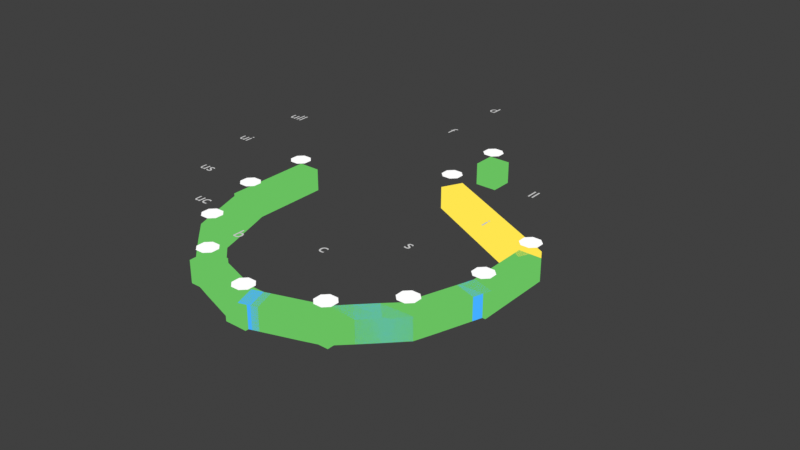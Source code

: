 # Source: Relations_03.blend  (saved by Blender 3.6.13; exported with 4.5.12 LTS)
import bpy
from mathutils import Matrix  # noqa: F401  (used for matrix-valued properties, if any)

bpy.ops.wm.read_factory_settings(use_empty=True)
scene = bpy.context.scene
scene.name = 'Scene'

# ---- collections
col_collection = bpy.data.collections.new('Collection'); scene.collection.children.link(col_collection)
col_conversions = bpy.data.collections.new('conversions'); scene.collection.children.link(col_conversions)
col_letters = bpy.data.collections.new('letters'); col_conversions.children.link(col_letters)
col_dots = bpy.data.collections.new('Dots'); col_conversions.children.link(col_dots)
col_graphs_1 = bpy.data.collections.new('Graphs 1'); col_conversions.children.link(col_graphs_1)
col_conversiosn_2 = bpy.data.collections.new('conversiosn 2'); scene.collection.children.link(col_conversiosn_2)
col_letters_001 = bpy.data.collections.new('letters.001'); col_conversiosn_2.children.link(col_letters_001)
col_dots_001 = bpy.data.collections.new('Dots.001'); col_conversiosn_2.children.link(col_dots_001)
col_graphs_001 = bpy.data.collections.new('Graphs.001'); col_conversiosn_2.children.link(col_graphs_001)

# ---- materials (node trees are filled in below, after node groups)
mat_blanc = bpy.data.materials.new('Blanc')
mat_blanc.alpha_threshold = 0.0
mat_blanc.use_transparent_shadow = False
mat_blanc.roughness = 0.5
mat_blanc.line_color = (0.0, 0.0, 0.0, 1.0)
mat_promotion = bpy.data.materials.new('promotion')
mat_promotion.use_transparent_shadow = False
mat_lossless = bpy.data.materials.new('Lossless')
mat_lossless.use_transparent_shadow = False
mat_lossy = bpy.data.materials.new('Lossy')
mat_lossy.use_transparent_shadow = False

# ---- material node trees
mat_blanc.use_nodes = True; mat_blanc.node_tree.nodes.clear()
_N = mat_blanc.node_tree.nodes; _L = mat_blanc.node_tree.links
n0 = _N.new('ShaderNodeOutputMaterial'); n0.name = 'Material Output'; n0.location = (300, 300)
n1 = _N.new('ShaderNodeRGB'); n1.name = 'RGB'; n1.location = (110, 299)
n1.outputs[0].default_value = (1.0, 1.0, 1.0, 1.0)
_L.new(n1.outputs[0], n0.inputs[0])
n0.is_active_output = True
mat_promotion.use_nodes = True; mat_promotion.node_tree.nodes.clear()
_N = mat_promotion.node_tree.nodes; _L = mat_promotion.node_tree.links
n0 = _N.new('ShaderNodeOutputMaterial'); n0.name = 'Material Output'; n0.location = (300, 300)
n1 = _N.new('ShaderNodeRGB'); n1.name = 'RGB'; n1.location = (58, 312)
n1.outputs[0].default_value = (0.05774, 0.4253, 1.0, 1.0)
_L.new(n1.outputs[0], n0.inputs[0])
n0.is_active_output = True
mat_lossless.use_nodes = True; mat_lossless.node_tree.nodes.clear()
_N = mat_lossless.node_tree.nodes; _L = mat_lossless.node_tree.links
n0 = _N.new('ShaderNodeOutputMaterial'); n0.name = 'Material Output'; n0.location = (300, 300)
n1 = _N.new('ShaderNodeRGB'); n1.name = 'RGB'; n1.location = (83, 311)
n1.outputs[0].default_value = (0.1385, 0.5303, 0.1149, 1.0)
_L.new(n1.outputs[0], n0.inputs[0])
n0.is_active_output = True
mat_lossy.use_nodes = True; mat_lossy.node_tree.nodes.clear()
_N = mat_lossy.node_tree.nodes; _L = mat_lossy.node_tree.links
n0 = _N.new('ShaderNodeOutputMaterial'); n0.name = 'Material Output'; n0.location = (300, 300)
n1 = _N.new('ShaderNodeRGB'); n1.name = 'RGB'; n1.location = (58, 312)
n1.outputs[0].default_value = (1.0, 0.7911, 0.07814, 1.0)
_L.new(n1.outputs[0], n0.inputs[0])
n0.is_active_output = True

# ---- world
world_world = bpy.data.worlds.new('World'); scene.world = world_world
world_world.use_nodes = True; world_world.node_tree.nodes.clear()
_N = world_world.node_tree.nodes; _L = world_world.node_tree.links
n0 = _N.new('ShaderNodeOutputWorld'); n0.name = 'World Output'; n0.location = (300, 300)
n1 = _N.new('ShaderNodeBackground'); n1.name = 'Background'; n1.location = (10, 300)
n1.inputs[0].default_value = (0.05088, 0.05088, 0.05088, 1.0)
_L.new(n1.outputs[0], n0.inputs[0])
n0.is_active_output = True
world_world.color = (0.05088, 0.05088, 0.05088)
world_world.use_sun_shadow = False
world_world.sun_shadow_jitter_overblur = 0.0

# ---- meshes
me_plane = bpy.data.meshes.new('Plane')
me_plane.from_pydata([(1.021, 2.086, 0.0), (10.15, 1.74, 0.0), (10.21, 7.542, 0.0), (1.356, 7.709, 0.0), (6.357, 7.851, 0.0), (7.213, 6.253, 0.0), (6.416, 3.806, 0.0), (4.185, 3.881, 0.0), (3.314, 6.395, 0.0), (4.712, 7.952, 0.0), (6.658, 5.935, 0.0), (7.047, 2.959, 0.0), (6.128, 2.262, 0.0), (4.278, 2.337, 0.0), (3.582, 3.534, 0.0), (4.842, 5.931, 0.0), (4.74, 6.766, 0.0), (5.374, 6.351, 0.0), (5.346, 3.37, 0.0), (3.928, 2.986, 0.0), (1.971, 3.919, 0.0), (2.344, 6.955, 0.0), (4.967, 9.589, 0.0), (5.233, 0.3888, 0.0), (9.397, 5.998, 0.0), (9.459, 4.07, 0.0), (7.656, 2.624, 0.0), (7.078, 6.706, 0.0), (1.618, 5.802, 0.0), (6.801, 4.936, 0.0), (5.35, 4.932, 0.0)], [(0, 3), (23, 0), (2, 1), (22, 2), (4, 5), (5, 6), (6, 7), (7, 8), (8, 9), (4, 9), (10, 11), (11, 12), (12, 13), (13, 14), (14, 15), (10, 15), (16, 17), (17, 18), (18, 19), (19, 20), (28, 21), (16, 21), (3, 22), (1, 23), (24, 25), (25, 26), (26, 18), (24, 27), (17, 27), (20, 28), (29, 30)], [])
_uv = me_plane.uv_layers.new(name='UVMap')
_uv.uv.foreach_set('vector', [])
me_plane.update()
me_plane_001 = bpy.data.meshes.new('Plane.001')
me_plane_001.from_pydata([(-0.09242, -0.2093, 0.0), (-0.2093, -0.09242, 0.0), (0.2093, -0.09242, 0.0), (0.09242, -0.2093, 0.0), (-0.09242, 0.2093, 0.0), (-0.2093, 0.09242, 0.0), (0.09242, 0.2093, 0.0), (0.2093, 0.09242, 0.0)], [], [(1, 0, 3, 2, 7, 6, 4, 5)])
_uv = me_plane_001.uv_layers.new(name='UVMap')
_uv.uv.foreach_set('vector', [0.0, 0.2793, 0.2793, 0.0, 0.7207, 0.0, 1.0, 0.2793, 1.0, 0.7207, 0.7207, 1.0, 0.2793, 1.0, 0.0, 0.7207])
me_plane_001.materials.append(mat_blanc)
me_plane_001.update()
me_plane_003 = bpy.data.meshes.new('Plane.003')
me_plane_003.from_pydata([(-0.3361, -2.64, 0.0), (-1.351, -0.6912, 0.0), (-1.328, -1.663, 0.0), (0.686, 0.3211, 0.0), (0.6722, -0.7072, 0.0), (1.371, -0.6972, 0.0), (0.6762, -1.68, 0.0), (-0.3062, 3.261, 0.0), (-0.3447, 4.361, 0.0)], [(3, 5), (3, 4), (3, 1), (3, 2), (0, 3), (5, 6), (7, 8)], [])
_uv = me_plane_003.uv_layers.new(name='UVMap')
_uv.uv.foreach_set('vector', [])
me_plane_003.materials.append(mat_promotion)
me_plane_003.update()
me_plane_004 = bpy.data.meshes.new('Plane.004')
me_plane_004.from_pydata([(-0.009984, -3.25, 0.0), (-1.002, -2.273, 0.0), (1.002, -2.29, 0.0), (-1.025, -1.301, 0.0), (0.9984, -1.317, 0.0), (-1.008, -0.299, 0.0), (1.012, -0.289, 0.0), (-0.9984, 0.7181, 0.0), (0.9971, 0.6994, 0.0), (-0.9784, 1.723, 0.0), (0.9834, 1.713, 0.0), (0.01997, 2.651, 0.0), (-0.01854, 3.751, 0.0), (0.004992, 4.623, 0.0), (-1.002, -2.273, 0.0), (-1.025, -1.301, 0.0), (-1.008, -0.299, 0.0), (-0.9984, 0.7181, 0.0), (0.9984, -1.317, 0.0), (1.012, -0.289, 0.0), (0.9971, 0.6994, 0.0), (0.9834, 1.713, 0.0), (1.002, -2.29, 0.0), (0.9984, -1.317, 0.0), (1.012, -0.289, 0.0), (0.9971, 0.6994, 0.0), (-1.025, -1.301, 0.0), (-1.008, -0.299, 0.0), (-0.9984, 0.7181, 0.0), (-0.9784, 1.723, 0.0)], [(0, 1), (2, 0), (1, 3), (4, 2), (3, 5), (6, 4), (5, 7), (8, 6), (7, 9), (10, 8), (11, 12), (12, 13), (17, 21), (16, 20), (15, 19), (14, 18), (25, 29), (24, 28), (23, 27), (22, 26)], [])
_uv = me_plane_004.uv_layers.new(name='UVMap')
_uv.uv.foreach_set('vector', [])
me_plane_004.materials.append(mat_lossless)
me_plane_004.update()
me_plane_005 = bpy.data.meshes.new('Plane.005')
me_plane_005.from_pydata([(-0.2047, 2.666, 0.0), (0.7725, 0.7143, 0.0), (-0.2047, 2.666, 0.0), (-1.223, 0.7331, 0.0), (-0.2047, 2.666, 0.0), (0.7588, 1.728, 0.0), (-0.2047, 2.666, 0.0), (-1.203, 1.738, 0.0)], [(7, 6), (5, 4), (3, 2), (1, 0)], [])
_uv = me_plane_005.uv_layers.new(name='UVMap')
_uv.uv.foreach_set('vector', [])
me_plane_005.materials.append(mat_lossy)
me_plane_005.update()
me_plane_007 = bpy.data.meshes.new('Plane.007')
me_plane_007.from_pydata([(2.318, 3.542, 0.0), (3.335, -1.527, 0.0), (2.326, -3.46, 0.0), (3.339, -2.499, 0.0), (2.318, 3.542, 0.0), (3.335, -1.527, 0.0), (2.318, 3.542, 0.0), (3.339, -2.499, 0.0), (2.318, 3.542, 0.0), (2.326, -3.46, 0.0), (2.318, 3.542, 0.0), (1.334, -2.483, 0.0), (1.311, -1.511, 0.0)], [(5, 6), (7, 8), (9, 10), (12, 4), (11, 0)], [])
_uv = me_plane_007.uv_layers.new(name='UVMap')
_uv.uv.foreach_set('vector', [])
me_plane_007.materials.append(mat_lossless)
me_plane_007.update()
me_plane_012 = bpy.data.meshes.new('Plane.012')
me_plane_012.from_pydata([(-0.09242, -0.2093, 0.0), (-0.2093, -0.09242, 0.0), (0.2093, -0.09242, 0.0), (0.09242, -0.2093, 0.0), (-0.09242, 0.2093, 0.0), (-0.2093, 0.09242, 0.0), (0.09242, 0.2093, 0.0), (0.2093, 0.09242, 0.0)], [], [(1, 0, 3, 2, 7, 6, 4, 5)])
_uv = me_plane_012.uv_layers.new(name='UVMap')
_uv.uv.foreach_set('vector', [0.0, 0.2793, 0.2793, 0.0, 0.7207, 0.0, 1.0, 0.2793, 1.0, 0.7207, 0.7207, 1.0, 0.2793, 1.0, 0.0, 0.7207])
me_plane_012.materials.append(mat_blanc)
me_plane_012.update()
me_plane_013 = bpy.data.meshes.new('Plane.013')
me_plane_013.from_pydata([(-0.09242, -0.2093, 0.0), (-0.2093, -0.09242, 0.0), (0.2093, -0.09242, 0.0), (0.09242, -0.2093, 0.0), (-0.09242, 0.2093, 0.0), (-0.2093, 0.09242, 0.0), (0.09242, 0.2093, 0.0), (0.2093, 0.09242, 0.0)], [], [(1, 0, 3, 2, 7, 6, 4, 5)])
_uv = me_plane_013.uv_layers.new(name='UVMap')
_uv.uv.foreach_set('vector', [0.0, 0.2793, 0.2793, 0.0, 0.7207, 0.0, 1.0, 0.2793, 1.0, 0.7207, 0.7207, 1.0, 0.2793, 1.0, 0.0, 0.7207])
me_plane_013.materials.append(mat_blanc)
me_plane_013.update()
me_plane_014 = bpy.data.meshes.new('Plane.014')
me_plane_014.from_pydata([(-0.09242, -0.2093, 0.0), (-0.2093, -0.09242, 0.0), (0.2093, -0.09242, 0.0), (0.09242, -0.2093, 0.0), (-0.09242, 0.2093, 0.0), (-0.2093, 0.09242, 0.0), (0.09242, 0.2093, 0.0), (0.2093, 0.09242, 0.0)], [], [(1, 0, 3, 2, 7, 6, 4, 5)])
_uv = me_plane_014.uv_layers.new(name='UVMap')
_uv.uv.foreach_set('vector', [0.0, 0.2793, 0.2793, 0.0, 0.7207, 0.0, 1.0, 0.2793, 1.0, 0.7207, 0.7207, 1.0, 0.2793, 1.0, 0.0, 0.7207])
me_plane_014.materials.append(mat_blanc)
me_plane_014.update()
me_plane_010 = bpy.data.meshes.new('Plane.010')
me_plane_010.from_pydata([(0.0, 6.0, 0.0), (3.0, 4.5, 0.0), (0.0, 6.0, 0.0), (-3.0, 4.5, 0.0)], [(3, 2), (1, 0)], [])
me_plane_010.materials.append(mat_lossy)
me_plane_010.update()
me_plane_009 = bpy.data.meshes.new('Plane.009')
me_plane_009.from_pydata([(0.0, 0.0, 0.0), (-1.5, 0.5, 0.0), (1.5, 0.5, 0.0), (-3.0, 3.0, 0.0), (3.0, 3.0, 0.0), (-3.0, 4.5, 0.0), (3.0, 4.5, 0.0), (0.0, 6.0, 0.0), (0.0, 7.0, 0.0), (0.0, 8.0, 0.0), (-1.5, 0.5, 0.0), (-3.0, 3.0, 0.0), (3.0, 3.0, 0.0), (1.5, 0.5, 0.0), (-3.0, 3.0, 0.0), (-3.0, 4.5, 0.0), (0.0, 7.0, 0.0), (-3.0, 3.0, 0.0), (-3.0, 3.0, 0.0), (-3.0, 3.0, 0.0), (0.0, 7.0, 0.0), (0.0, 7.0, 0.0), (0.0, 7.0, 0.0), (3.0, 3.0, 0.0), (0.0, 7.0, 0.0), (0.0, 6.0, 0.0), (0.0, 0.0, 0.0), (1.5, 0.5, 0.0), (1.5, 0.5, 0.0), (0.0, 6.0, 0.0), (0.0, 0.0, 0.0), (0.0, 6.0, 0.0), (-1.5, 0.5, 0.0), (1.5, 0.5, 0.0), (-3.0, 3.0, 0.0), (1.5, 0.5, 0.0), (-3.0, 4.5, 0.0), (3.0, 3.0, 0.0), (-1.5, 0.5, 0.0), (3.0, 4.5, 0.0), (-1.5, 0.5, 0.0), (-2.5, 1.5, 0.0), (2.5, 1.5, 0.0), (2.5, 1.5, 0.0), (-3.0, 3.0, 0.0), (-2.5, 1.5, 0.0), (3.0, 3.0, 0.0), (1.5, 0.5, 0.0), (-2.5, 1.5, 0.0), (-1.5, 0.5, 0.0), (2.5, 1.5, 0.0)], [(0, 1), (2, 0), (41, 3), (42, 2), (3, 5), (6, 4), (7, 16), (8, 9), (17, 20), (18, 21), (19, 22), (23, 24), (28, 29), (30, 31), (32, 25), (33, 34), (35, 36), (38, 37), (40, 39), (1, 41), (4, 42), (43, 44), (45, 46), (47, 48), (49, 50)], [])
me_plane_009.materials.append(mat_lossless)
me_plane_009.update()
me_plane_015 = bpy.data.meshes.new('Plane.015')
me_plane_015.from_pydata([(0.0, 0.0, 0.0), (-1.5, 0.5, 0.0), (-3.0, 3.0, 0.0), (3.0, 3.0, 0.0), (-3.0, 4.5, 0.0), (3.0, 4.5, 0.0), (0.0, 7.5, 0.0), (-1.5, 0.5, 0.0), (-3.0, 3.0, 0.0), (3.0, 3.0, 0.0), (1.5, 0.5, 0.0), (-3.0, 3.0, 0.0), (-3.0, 4.5, 0.0), (-3.0, 3.0, 0.0), (-3.0, 3.0, 0.0), (-3.0, 3.0, 0.0), (0.0, 7.5, 0.0), (0.0, 7.5, 0.0), (0.0, 7.5, 0.0), (3.0, 3.0, 0.0), (0.0, 7.5, 0.0), (0.0, 6.0, 0.0), (0.0, 0.0, 0.0), (1.5, 0.5, 0.0), (-2.5, 1.5, 0.0), (-2.5, 1.5, 0.0), (0.0, 0.0, 0.0), (0.0, 6.0, 0.0), (0.0, 6.0, 0.0), (-2.5, 1.5, 0.0), (1.5, 0.5, 0.0), (-2.5, 1.5, 0.0), (2.5, 1.5, 0.0), (-3.0, 3.0, 0.0), (2.5, 1.5, 0.0), (2.5, 1.5, 0.0)], [(0, 1), (31, 2), (2, 4), (5, 3), (13, 16), (14, 17), (15, 18), (19, 20), (24, 28), (26, 27), (25, 21), (28, 34), (30, 29), (1, 31), (32, 33), (21, 35)], [])
me_plane_015.materials.append(mat_lossless)
me_plane_015.update()
me_plane_016 = bpy.data.meshes.new('Plane.016')
me_plane_016.from_pydata([(0.0, 0.0, 0.0), (1.5, 0.5, 0.0), (3.0, 3.0, 0.0), (2.5, 1.5, 0.0), (-1.5, 0.5, 0.0), (2.5, 1.5, 0.0), (-2.5, 1.5, 0.0), (3.0, 3.0, 0.0), (0.0, 6.0, 0.0), (0.0, 7.5, 0.0)], [(1, 0), (4, 5), (3, 2), (1, 3), (6, 7), (8, 9)], [])
me_plane_016.materials.append(mat_promotion)
me_plane_016.update()

# ---- curves / text
txt_text = bpy.data.curves.new('Text', 'FONT')
txt_text.dimensions = '2D'
txt_text.body = 't'
txt_text_001 = bpy.data.curves.new('Text.001', 'FONT')
txt_text_001.dimensions = '2D'
txt_text_001.body = 'r'
txt_text_002 = bpy.data.curves.new('Text.002', 'FONT')
txt_text_002.dimensions = '2D'
txt_text_002.body = 's'
txt_text_003 = bpy.data.curves.new('Text.003', 'FONT')
txt_text_003.dimensions = '2D'
txt_text_003.body = 'a'
txt_text_004 = bpy.data.curves.new('Text.004', 'FONT')
txt_text_004.dimensions = '2D'
txt_text_004.body = 'op'
txt_text_005 = bpy.data.curves.new('Text.005', 'FONT')
txt_text_005.dimensions = '2D'
txt_text_005.body = 'ot'
txt_text_006 = bpy.data.curves.new('Text.006', 'FONT')
txt_text_006.dimensions = '2D'
txt_text_006.body = 'R'
txt_text_007 = bpy.data.curves.new('Text.007', 'FONT')
txt_text_007.dimensions = '2D'
txt_text_007.body = 'e'
txt_text_008 = bpy.data.curves.new('Text.008', 'FONT')
txt_text_008.dimensions = '2D'
txt_text_008.body = 'b'
txt_text_008.align_x = 'CENTER'
txt_text_009 = bpy.data.curves.new('Text.009', 'FONT')
txt_text_009.dimensions = '2D'
txt_text_009.body = 'uc'
txt_text_009.align_x = 'CENTER'
txt_text_010 = bpy.data.curves.new('Text.010', 'FONT')
txt_text_010.dimensions = '2D'
txt_text_010.body = 'us'
txt_text_010.align_x = 'CENTER'
txt_text_011 = bpy.data.curves.new('Text.011', 'FONT')
txt_text_011.dimensions = '2D'
txt_text_011.body = 'ui'
txt_text_011.align_x = 'CENTER'
txt_text_012 = bpy.data.curves.new('Text.012', 'FONT')
txt_text_012.dimensions = '2D'
txt_text_012.body = 'ul'
txt_text_012.align_x = 'CENTER'
txt_text_013 = bpy.data.curves.new('Text.013', 'FONT')
txt_text_013.dimensions = '2D'
txt_text_013.body = 'ull'
txt_text_013.align_x = 'CENTER'
txt_text_014 = bpy.data.curves.new('Text.014', 'FONT')
txt_text_014.dimensions = '2D'
txt_text_014.body = 'c'
txt_text_014.align_x = 'CENTER'
txt_text_015 = bpy.data.curves.new('Text.015', 'FONT')
txt_text_015.dimensions = '2D'
txt_text_015.body = 's'
txt_text_015.align_x = 'CENTER'
txt_text_016 = bpy.data.curves.new('Text.016', 'FONT')
txt_text_016.dimensions = '2D'
txt_text_016.body = 'i'
txt_text_016.align_x = 'CENTER'
txt_text_017 = bpy.data.curves.new('Text.017', 'FONT')
txt_text_017.dimensions = '2D'
txt_text_017.body = 'l'
txt_text_017.align_x = 'CENTER'
txt_text_018 = bpy.data.curves.new('Text.018', 'FONT')
txt_text_018.dimensions = '2D'
txt_text_018.body = 'll'
txt_text_018.align_x = 'CENTER'
txt_text_019 = bpy.data.curves.new('Text.019', 'FONT')
txt_text_019.dimensions = '2D'
txt_text_019.body = 'f'
txt_text_019.align_x = 'CENTER'
txt_text_020 = bpy.data.curves.new('Text.020', 'FONT')
txt_text_020.dimensions = '2D'
txt_text_020.body = 'd'
txt_text_020.align_x = 'CENTER'
txt_text_021 = bpy.data.curves.new('Text.021', 'FONT')
txt_text_021.dimensions = '2D'
txt_text_021.body = 'ld'
txt_text_021.align_x = 'CENTER'
txt_text_022 = bpy.data.curves.new('Text.022', 'FONT')
txt_text_022.dimensions = '2D'
txt_text_022.body = 'b'
txt_text_022.align_x = 'CENTER'
txt_text_023 = bpy.data.curves.new('Text.023', 'FONT')
txt_text_023.dimensions = '2D'
txt_text_023.body = 'uc'
txt_text_023.align_x = 'CENTER'
txt_text_025 = bpy.data.curves.new('Text.025', 'FONT')
txt_text_025.dimensions = '2D'
txt_text_025.body = 'ui'
txt_text_025.align_x = 'CENTER'
txt_text_027 = bpy.data.curves.new('Text.027', 'FONT')
txt_text_027.dimensions = '2D'
txt_text_027.body = 'ull'
txt_text_027.align_x = 'CENTER'
txt_text_028 = bpy.data.curves.new('Text.028', 'FONT')
txt_text_028.dimensions = '2D'
txt_text_028.body = 'c'
txt_text_028.align_x = 'CENTER'
txt_text_030 = bpy.data.curves.new('Text.030', 'FONT')
txt_text_030.dimensions = '2D'
txt_text_030.body = 'i'
txt_text_030.align_x = 'CENTER'
txt_text_032 = bpy.data.curves.new('Text.032', 'FONT')
txt_text_032.dimensions = '2D'
txt_text_032.body = 'll'
txt_text_032.align_x = 'CENTER'
txt_text_033 = bpy.data.curves.new('Text.033', 'FONT')
txt_text_033.dimensions = '2D'
txt_text_033.body = 'f'
txt_text_033.align_x = 'CENTER'
txt_text_034 = bpy.data.curves.new('Text.034', 'FONT')
txt_text_034.dimensions = '2D'
txt_text_034.body = 'd'
txt_text_034.align_x = 'CENTER'
txt_text_036 = bpy.data.curves.new('Text.036', 'FONT')
txt_text_036.dimensions = '2D'
txt_text_036.body = 's'
txt_text_036.align_x = 'CENTER'
txt_text_037 = bpy.data.curves.new('Text.037', 'FONT')
txt_text_037.dimensions = '2D'
txt_text_037.body = 'us'
txt_text_037.align_x = 'CENTER'

# ---- objects
ob_plane = bpy.data.objects.new('Plane', me_plane)
ob_text = bpy.data.objects.new('Text', txt_text)
ob_text_001 = bpy.data.objects.new('Text.001', txt_text_001)
ob_text_002 = bpy.data.objects.new('Text.002', txt_text_002)
ob_text_003 = bpy.data.objects.new('Text.003', txt_text_003)
ob_text_004 = bpy.data.objects.new('Text.004', txt_text_004)
ob_text_005 = bpy.data.objects.new('Text.005', txt_text_005)
ob_text_006 = bpy.data.objects.new('Text.006', txt_text_006)
ob_text_007 = bpy.data.objects.new('Text.007', txt_text_007)
ob_text_008 = bpy.data.objects.new('Text.008', txt_text_008)
ob_text_009 = bpy.data.objects.new('Text.009', txt_text_009)
ob_text_010 = bpy.data.objects.new('Text.010', txt_text_010)
ob_text_011 = bpy.data.objects.new('Text.011', txt_text_011)
ob_text_012 = bpy.data.objects.new('Text.012', txt_text_012)
ob_text_013 = bpy.data.objects.new('Text.013', txt_text_013)
ob_text_014 = bpy.data.objects.new('Text.014', txt_text_014)
ob_text_015 = bpy.data.objects.new('Text.015', txt_text_015)
ob_text_016 = bpy.data.objects.new('Text.016', txt_text_016)
ob_text_017 = bpy.data.objects.new('Text.017', txt_text_017)
ob_text_018 = bpy.data.objects.new('Text.018', txt_text_018)
ob_text_019 = bpy.data.objects.new('Text.019', txt_text_019)
ob_text_020 = bpy.data.objects.new('Text.020', txt_text_020)
ob_text_021 = bpy.data.objects.new('Text.021', txt_text_021)
ob_plane_001 = bpy.data.objects.new('Plane.001', me_plane_001)
ob_plane_002 = bpy.data.objects.new('Plane.002', me_plane_001)
ob_plane_003 = bpy.data.objects.new('Plane.003', me_plane_001)
ob_plane_004 = bpy.data.objects.new('Plane.004', me_plane_001)
ob_plane_005 = bpy.data.objects.new('Plane.005', me_plane_001)
ob_plane_006 = bpy.data.objects.new('Plane.006', me_plane_001)
ob_plane_007 = bpy.data.objects.new('Plane.007', me_plane_001)
ob_plane_008 = bpy.data.objects.new('Plane.008', me_plane_001)
ob_plane_009 = bpy.data.objects.new('Plane.009', me_plane_001)
ob_plane_010 = bpy.data.objects.new('Plane.010', me_plane_001)
ob_plane_011 = bpy.data.objects.new('Plane.011', me_plane_001)
ob_plane_012 = bpy.data.objects.new('Plane.012', me_plane_001)
ob_plane_013 = bpy.data.objects.new('Plane.013', me_plane_001)
ob_plane_014 = bpy.data.objects.new('Plane.014', me_plane_001)
ob_promotion = bpy.data.objects.new('promotion', me_plane_003)
ob_lossless_same_domain = bpy.data.objects.new('lossless-same-domain', me_plane_004)
ob_lossless_cross_domain = bpy.data.objects.new('lossless-cross-domain', me_plane_005)
ob_loss_cross_domain = bpy.data.objects.new('loss-cross-domain', me_plane_007)
ob_text_022 = bpy.data.objects.new('Text.022', txt_text_022)
ob_text_023 = bpy.data.objects.new('Text.023', txt_text_023)
ob_text_025 = bpy.data.objects.new('Text.025', txt_text_025)
ob_text_027 = bpy.data.objects.new('Text.027', txt_text_027)
ob_text_028 = bpy.data.objects.new('Text.028', txt_text_028)
ob_text_030 = bpy.data.objects.new('Text.030', txt_text_030)
ob_text_032 = bpy.data.objects.new('Text.032', txt_text_032)
ob_text_033 = bpy.data.objects.new('Text.033', txt_text_033)
ob_text_034 = bpy.data.objects.new('Text.034', txt_text_034)
ob_text_024 = bpy.data.objects.new('Text.024', txt_text_036)
ob_text_026 = bpy.data.objects.new('Text.026', txt_text_037)
ob_plane_015 = bpy.data.objects.new('Plane.015', me_plane_012)
ob_plane_017 = bpy.data.objects.new('Plane.017', me_plane_012)
ob_plane_018 = bpy.data.objects.new('Plane.018', me_plane_012)
ob_plane_020 = bpy.data.objects.new('Plane.020', me_plane_012)
ob_plane_022 = bpy.data.objects.new('Plane.022', me_plane_012)
ob_plane_024 = bpy.data.objects.new('Plane.024', me_plane_012)
ob_plane_025 = bpy.data.objects.new('Plane.025', me_plane_012)
ob_plane_026 = bpy.data.objects.new('Plane.026', me_plane_012)
ob_plane_027 = bpy.data.objects.new('Plane.027', me_plane_012)
ob_plane_016 = bpy.data.objects.new('Plane.016', me_plane_013)
ob_plane_019 = bpy.data.objects.new('Plane.019', me_plane_014)
ob_lossless_cross_domain_001 = bpy.data.objects.new('lossless-cross-domain.001', me_plane_010)
ob_lossless_same_domain_001 = bpy.data.objects.new('lossless-same-domain.001', me_plane_009)
ob_lossless_same_domain_002 = bpy.data.objects.new('lossless-same-domain.002', me_plane_015)
ob_promotion_1 = bpy.data.objects.new('Promotion', me_plane_016)

# ---- transforms, parenting, visibility, modifiers, constraints
ob_plane.location = (0.5623, 0.4948, 0.0)
_m = ob_plane.modifiers.new('Skin', 'SKIN')
ob_text.location = (5.718, 3.054, 0.0)
ob_text_001.location = (5.813, 7.49, 0.0)
ob_text_002.location = (3.259, 5.507, 0.0)
ob_text_003.location = (8.081, 4.984, 0.0)
ob_text_004.location = (6.035, 5.73, 0.0)
ob_text_005.location = (6.019, 4.667, 0.0)
ob_text_006.location = (3.957, 8.283, 0.0)
ob_text_007.location = (5.137, 4.983, 0.0)
ob_text_008.location = (-6.988, -0.1089, 1.485)
ob_text_008.scale = (0.3643, 0.3643, 0.3643)
ob_text_009.location = (-8.021, 0.8916, 1.485)
ob_text_009.scale = (0.3643, 0.3643, 0.3643)
ob_text_010.location = (-8.051, 1.884, 1.485)
ob_text_010.scale = (0.3643, 0.3643, 0.3643)
ob_text_011.location = (-8.034, 2.889, 1.485)
ob_text_011.scale = (0.3643, 0.3643, 0.3643)
ob_text_012.location = (-8.047, 3.878, 1.485)
ob_text_012.scale = (0.3643, 0.3643, 0.3643)
ob_text_013.location = (-8.017, 4.862, 1.485)
ob_text_013.scale = (0.3643, 0.3643, 0.3643)
ob_text_014.location = (-6.039, 0.8916, 1.485)
ob_text_014.scale = (0.3643, 0.3643, 0.3643)
ob_text_015.location = (-6.019, 1.875, 1.485)
ob_text_015.scale = (0.3643, 0.3643, 0.3643)
ob_text_016.location = (-6.037, 2.874, 1.485)
ob_text_016.scale = (0.3643, 0.3643, 0.3643)
ob_text_017.location = (-6.035, 3.863, 1.485)
ob_text_017.scale = (0.3643, 0.3643, 0.3643)
ob_text_018.location = (-6.036, 4.841, 1.485)
ob_text_018.scale = (0.3643, 0.3643, 0.3643)
ob_text_019.location = (-7.028, 5.85, 1.485)
ob_text_019.scale = (0.3643, 0.3643, 0.3643)
ob_text_020.location = (-7.028, 6.868, 1.485)
ob_text_020.scale = (0.3643, 0.3643, 0.3643)
ob_text_021.location = (-7.01, 7.816, 1.485)
ob_text_021.scale = (0.3643, 0.3643, 0.3643)
ob_plane_001.location = (-8.016, 2.965, 1.386)
ob_plane_002.location = (-8.016, 1.965, 1.386)
ob_plane_003.location = (-8.016, 0.9645, 1.386)
ob_plane_004.location = (-6.016, 0.9645, 1.386)
ob_plane_005.location = (-6.016, 1.965, 1.386)
ob_plane_006.location = (-6.016, 2.965, 1.386)
ob_plane_007.location = (-6.016, 3.965, 1.386)
ob_plane_008.location = (-6.016, 4.965, 1.386)
ob_plane_009.location = (-8.016, 3.965, 1.386)
ob_plane_010.location = (-8.016, 4.965, 1.386)
ob_plane_011.location = (-7.016, -0.03549, 1.386)
ob_plane_012.location = (-7.016, 5.965, 1.386)
ob_plane_013.location = (-7.016, 6.965, 1.386)
ob_plane_014.location = (-7.016, 7.965, 1.386)
ob_promotion.location = (-6.702, 2.629, 0.0)
_m = ob_promotion.modifiers.new('Skin', 'SKIN')
ob_lossless_same_domain.location = (-7.029, 3.239, 0.0)
_m = ob_lossless_same_domain.modifiers.new('Skin', 'SKIN')
ob_lossless_cross_domain.location = (-6.804, 3.224, 0.0)
_m = ob_lossless_cross_domain.modifiers.new('Skin', 'SKIN')
ob_loss_cross_domain.location = (-9.365, 3.449, 0.0)
_m = ob_loss_cross_domain.modifiers.new('Skin', 'SKIN')
ob_text_022.location = (0.02637, -0.2352, 2.97)
ob_text_022.scale = (0.7285, 0.7285, 0.7285)
ob_text_023.location = (-2.999, 0.8129, 2.97)
ob_text_023.scale = (0.7285, 0.7285, 0.7285)
ob_text_025.location = (-6.061, 5.794, 2.97)
ob_text_025.scale = (0.7285, 0.7285, 0.7285)
ob_text_027.location = (-6.026, 8.783, 2.97)
ob_text_027.scale = (0.7285, 0.7285, 0.7285)
ob_text_028.location = (2.976, 0.8246, 2.97)
ob_text_028.scale = (0.7285, 0.7285, 0.7285)
ob_text_030.location = (5.982, 5.805, 2.97)
ob_text_030.scale = (0.7285, 0.7285, 0.7285)
ob_text_032.location = (5.994, 8.767, 2.97)
ob_text_032.scale = (0.7285, 0.7285, 0.7285)
ob_text_033.location = (-0.044, 11.75, 2.97)
ob_text_033.scale = (0.7285, 0.7285, 0.7285)
ob_text_034.location = (-0.03533, 14.78, 2.97)
ob_text_034.scale = (0.7285, 0.7285, 0.7285)
ob_text_024.location = (5.011, 2.836, 2.97)
ob_text_024.scale = (0.7285, 0.7285, 0.7285)
ob_text_026.location = (-5.023, 2.819, 2.97)
ob_text_026.scale = (0.7285, 0.7285, 0.7285)
ob_plane_015.location = (-6.0, 6.0, 1.0)
ob_plane_015.scale = (2.0, 2.0, 2.0)
ob_plane_017.location = (-3.0, 1.0, 1.0)
ob_plane_017.scale = (2.0, 2.0, 2.0)
ob_plane_018.location = (3.0, 1.0, 1.0)
ob_plane_018.scale = (2.0, 2.0, 2.0)
ob_plane_020.location = (6.0, 6.0, 1.0)
ob_plane_020.scale = (2.0, 2.0, 2.0)
ob_plane_022.location = (6.0, 9.0, 1.0)
ob_plane_022.scale = (2.0, 2.0, 2.0)
ob_plane_024.location = (-6.0, 9.0, 1.0)
ob_plane_024.scale = (2.0, 2.0, 2.0)
ob_plane_025.location = (0.0, 0.0, 1.0)
ob_plane_025.scale = (2.0, 2.0, 2.0)
ob_plane_026.location = (0.0, 12.0, 1.0)
ob_plane_026.scale = (2.0, 2.0, 2.0)
ob_plane_027.location = (0.0, 15.0, 1.0)
ob_plane_027.scale = (2.0, 2.0, 2.0)
ob_plane_016.location = (5.0, 3.0, 1.0)
ob_plane_016.scale = (2.0, 2.0, 2.0)
ob_plane_019.location = (-5.0, 3.0, 1.0)
ob_plane_019.scale = (2.0, 2.0, 2.0)
ob_lossless_cross_domain_001.location = (0.0, 0.0, 0.0)
ob_lossless_cross_domain_001.scale = (2.0, 2.0, 2.0)
_m = ob_lossless_cross_domain_001.modifiers.new('Skin', 'SKIN')
ob_lossless_same_domain_001.location = (0.0, 0.0, 0.0)
ob_lossless_same_domain_001.scale = (2.0, 2.0, 2.0)
_m = ob_lossless_same_domain_001.modifiers.new('Skin', 'SKIN')
ob_lossless_same_domain_002.location = (0.0, 0.0, 0.0)
ob_lossless_same_domain_002.scale = (2.0, 2.0, 2.0)
_m = ob_lossless_same_domain_002.modifiers.new('Skin', 'SKIN')
ob_promotion_1.location = (0.0, 0.0, 0.0)
ob_promotion_1.scale = (2.0, 2.0, 2.0)
_m = ob_promotion_1.modifiers.new('Skin', 'SKIN')

# ---- collection membership
col_collection.objects.link(ob_plane)
col_collection.objects.link(ob_text)
col_collection.objects.link(ob_text_001)
col_collection.objects.link(ob_text_002)
col_collection.objects.link(ob_text_003)
col_collection.objects.link(ob_text_004)
col_collection.objects.link(ob_text_005)
col_collection.objects.link(ob_text_006)
col_collection.objects.link(ob_text_007)
col_letters.objects.link(ob_text_008)
col_letters.objects.link(ob_text_009)
col_letters.objects.link(ob_text_010)
col_letters.objects.link(ob_text_011)
col_letters.objects.link(ob_text_012)
col_letters.objects.link(ob_text_013)
col_letters.objects.link(ob_text_014)
col_letters.objects.link(ob_text_015)
col_letters.objects.link(ob_text_016)
col_letters.objects.link(ob_text_017)
col_letters.objects.link(ob_text_018)
col_letters.objects.link(ob_text_019)
col_letters.objects.link(ob_text_020)
col_letters.objects.link(ob_text_021)
col_dots.objects.link(ob_plane_001)
col_dots.objects.link(ob_plane_002)
col_dots.objects.link(ob_plane_003)
col_dots.objects.link(ob_plane_004)
col_dots.objects.link(ob_plane_005)
col_dots.objects.link(ob_plane_006)
col_dots.objects.link(ob_plane_007)
col_dots.objects.link(ob_plane_008)
col_dots.objects.link(ob_plane_009)
col_dots.objects.link(ob_plane_010)
col_dots.objects.link(ob_plane_011)
col_dots.objects.link(ob_plane_012)
col_dots.objects.link(ob_plane_013)
col_dots.objects.link(ob_plane_014)
col_graphs_1.objects.link(ob_promotion)
col_graphs_1.objects.link(ob_lossless_same_domain)
col_graphs_1.objects.link(ob_lossless_cross_domain)
col_graphs_1.objects.link(ob_loss_cross_domain)
col_letters_001.objects.link(ob_text_022)
col_letters_001.objects.link(ob_text_023)
col_letters_001.objects.link(ob_text_025)
col_letters_001.objects.link(ob_text_027)
col_letters_001.objects.link(ob_text_028)
col_letters_001.objects.link(ob_text_030)
col_letters_001.objects.link(ob_text_032)
col_letters_001.objects.link(ob_text_033)
col_letters_001.objects.link(ob_text_034)
col_letters_001.objects.link(ob_text_024)
col_letters_001.objects.link(ob_text_026)
col_dots_001.objects.link(ob_plane_015)
col_dots_001.objects.link(ob_plane_017)
col_dots_001.objects.link(ob_plane_018)
col_dots_001.objects.link(ob_plane_020)
col_dots_001.objects.link(ob_plane_022)
col_dots_001.objects.link(ob_plane_024)
col_dots_001.objects.link(ob_plane_025)
col_dots_001.objects.link(ob_plane_026)
col_dots_001.objects.link(ob_plane_027)
col_dots_001.objects.link(ob_plane_016)
col_dots_001.objects.link(ob_plane_019)
col_graphs_001.objects.link(ob_lossless_cross_domain_001)
col_graphs_001.objects.link(ob_lossless_same_domain_001)
col_graphs_001.objects.link(ob_lossless_same_domain_002)
col_graphs_001.objects.link(ob_promotion_1)
def _layer_coll(name, lc=None):
    lc = lc or bpy.context.view_layer.layer_collection
    for c in lc.children:
        if c.name == name: return c
        r = _layer_coll(name, c)
        if r: return r
_layer_coll('Collection').exclude = True
_layer_coll('conversions').exclude = True
_layer_coll('letters').exclude = True
_layer_coll('Dots').exclude = True
_layer_coll('Graphs 1').exclude = True

# ---- scene / render settings (as saved in the file)
scene.frame_start = 1; scene.frame_end = 250; scene.frame_set(2)
scene.render.engine = 'BLENDER_EEVEE_NEXT'
scene.cycles.sampling_pattern = 'TABULATED_SOBOL'
scene.view_settings.view_transform = 'Standard'
bpy.context.view_layer.update()

# ---- added for rendering (the .blend has no active camera and no usable light): camera, sun
cam_auto = bpy.data.cameras.new('AutoCamera')
cam_auto.lens = 50.0
cam_auto.sensor_width = 36.0
cam_auto.clip_end = 1000.0
ob_auto_camera = bpy.data.objects.new('AutoCamera', cam_auto)
scene.collection.objects.link(ob_auto_camera)
ob_auto_camera.location = (25.747, -22.3494, 20.5406)
ob_auto_camera.rotation_euler = (1.09748, -7.21219e-08, 0.694738)
scene.camera = ob_auto_camera
light_auto_sun = bpy.data.lights.new('AutoSun', 'SUN')
light_auto_sun.energy = 3.0
light_auto_sun.angle = 0.0523599
ob_auto_sun = bpy.data.objects.new('AutoSun', light_auto_sun)
scene.collection.objects.link(ob_auto_sun)
ob_auto_sun.rotation_euler = (0.872665, 0.174533, 0.523599)
bpy.context.view_layer.update()
